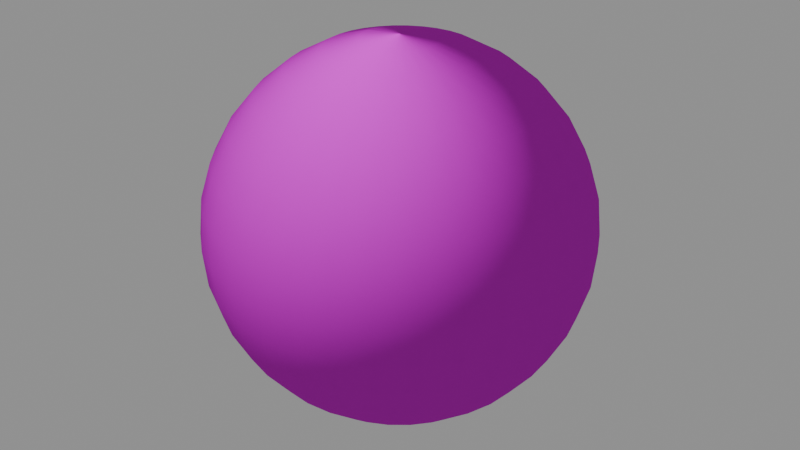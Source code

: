 # Source: concrete_3.blend  (saved by Blender 5.1.30; exported with 4.5.12 LTS)
import bpy
from mathutils import Matrix  # noqa: F401  (used for matrix-valued properties, if any)

bpy.ops.wm.read_factory_settings(use_empty=True)
scene = bpy.context.scene
scene.name = 'Scene'

# ---- collections
col_collection = bpy.data.collections.new('Collection'); scene.collection.children.link(col_collection)

# ---- images (referenced by path relative to the original .blend; pixels are not part of the script)
import os
ASSET_DIR = os.environ.get("B2B_ASSET_DIR", "")  # directory of the original .blend (textures are referenced by path, not embedded)
HERE = os.path.dirname(os.path.abspath(__file__))  # packed textures are extracted next to this script under _unpacked/

def load_image(name, relpath, width, height, colorspace="sRGB"):
    """Load a texture the original file referenced (path relative to the .blend, or extracted next to this script)."""
    p = next((c for c in (os.path.join(HERE, relpath), os.path.join(ASSET_DIR, relpath)) if relpath and os.path.exists(c)), "")
    if p:
        img = bpy.data.images.load(p, check_existing=True)
        img.name = name
    else:  # same state as the original file: an image datablock whose file is absent (Cycles renders it pink)
        img = bpy.data.images.new(name, width, height)
        img.source = "FILE"
        img.filepath = "//" + (relpath or name)
    img.colorspace_settings.name = colorspace
    return img
img_concrete_3_c_png = load_image('concrete_3_c.png', 'concrete_3_c.png', 1024, 1024, 'sRGB')
img_concrete_3_n_png = load_image('concrete_3_n.png', 'concrete_3_n.png', 1024, 1024, 'Non-Color')

# ---- materials (node trees are filled in below, after node groups)
mat_concrete_3 = bpy.data.materials.new('concrete_3')
mat_concrete_3.use_backface_culling = True

# ---- material node trees
mat_concrete_3.use_nodes = True; mat_concrete_3.node_tree.nodes.clear()
_N = mat_concrete_3.node_tree.nodes; _L = mat_concrete_3.node_tree.links
n0 = _N.new('ShaderNodeBsdfPrincipled'); n0.name = 'Principled BSDF'; n0.location = (-10, 106)
n0.inputs[2].default_value = 1.0
n0.inputs[13].default_value = 0.0
n1 = _N.new('ShaderNodeOutputMaterial'); n1.name = 'Material Output'; n1.location = (390, 106)
n2 = _N.new('ShaderNodeTexImage'); n2.name = 'Image Texture'; n2.location = (-715, 377)
n2.image = img_concrete_3_c_png
n2.interpolation = 'Closest'
n3 = _N.new('ShaderNodeTexImage'); n3.name = 'Image Texture.002'; n3.location = (-712, -83)
n3.image = img_concrete_3_n_png
n3.interpolation = 'Closest'
n4 = _N.new('ShaderNodeNormalMap'); n4.name = 'Normal Map'; n4.location = (-331, -73)
_L.new(n0.outputs[0], n1.inputs[0])
_L.new(n2.outputs[0], n0.inputs[0])
_L.new(n3.outputs[0], n4.inputs[1])
_L.new(n4.outputs[0], n0.inputs[5])
n1.is_active_output = True

# ---- meshes
me_sphere = bpy.data.meshes.new('Sphere')
me_sphere.from_pydata([(0.0, 0.0, 0.5), (0.0, 0.2778, 0.4157), (0.0, 0.4157, 0.2778), (0.0, 0.4904, 0.09755), (0.0, 0.5, 0.0), (0.0, 0.4904, -0.09755), (0.0, 0.4157, -0.2778), (0.0, 0.0, -0.5), (0.01903, 0.09567, 0.4904), (0.03733, 0.1877, 0.4619), (0.05419, 0.2724, 0.4157), (0.06897, 0.3468, 0.3536), (0.08111, 0.4077, 0.2778), (0.09012, 0.4531, 0.1913), (0.09567, 0.481, 0.09755), (0.09755, 0.4904, 0.0), (0.09567, 0.481, -0.09755), (0.09012, 0.4531, -0.1913), (0.08111, 0.4077, -0.2778), (0.06897, 0.3468, -0.3536), (0.05419, 0.2724, -0.4157), (0.03733, 0.1877, -0.4619), (0.01903, 0.09567, -0.4904), (0.03733, 0.09012, 0.4904), (0.07322, 0.1768, 0.4619), (0.1063, 0.2566, 0.4157), (0.1353, 0.3266, 0.3536), (0.1591, 0.3841, 0.2778), (0.1768, 0.4268, 0.1913), (0.1877, 0.4531, 0.09755), (0.1913, 0.4619, 0.0), (0.1877, 0.4531, -0.09755), (0.1768, 0.4268, -0.1913), (0.1591, 0.3841, -0.2778), (0.1353, 0.3266, -0.3536), (0.1063, 0.2566, -0.4157), (0.07322, 0.1768, -0.4619), (0.03733, 0.09012, -0.4904), (0.05419, 0.08111, 0.4904), (0.1063, 0.1591, 0.4619), (0.1543, 0.231, 0.4157), (0.1964, 0.294, 0.3536), (0.231, 0.3457, 0.2778), (0.2566, 0.3841, 0.1913), (0.2724, 0.4077, 0.09755), (0.2778, 0.4157, 0.0), (0.2724, 0.4077, -0.09755), (0.2566, 0.3841, -0.1913), (0.231, 0.3457, -0.2778), (0.1964, 0.294, -0.3536), (0.1543, 0.231, -0.4157), (0.1063, 0.1591, -0.4619), (0.05419, 0.08111, -0.4904), (0.06897, 0.06897, 0.4904), (0.1353, 0.1353, 0.4619), (0.1964, 0.1964, 0.4157), (0.25, 0.25, 0.3536), (0.294, 0.294, 0.2778), (0.3266, 0.3266, 0.1913), (0.3468, 0.3468, 0.09755), (0.3536, 0.3536, 0.0), (0.3468, 0.3468, -0.09755), (0.3266, 0.3266, -0.1913), (0.294, 0.294, -0.2778), (0.25, 0.25, -0.3536), (0.1964, 0.1964, -0.4157), (0.1353, 0.1353, -0.4619), (0.06897, 0.06897, -0.4904), (0.08111, 0.05419, 0.4904), (0.1591, 0.1063, 0.4619), (0.231, 0.1543, 0.4157), (0.294, 0.1964, 0.3536), (0.3457, 0.231, 0.2778), (0.3841, 0.2566, 0.1913), (0.4077, 0.2724, 0.09755), (0.4157, 0.2778, 0.0), (0.4077, 0.2724, -0.09755), (0.3841, 0.2566, -0.1913), (0.3457, 0.231, -0.2778), (0.294, 0.1964, -0.3536), (0.231, 0.1543, -0.4157), (0.1591, 0.1063, -0.4619), (0.08111, 0.05419, -0.4904), (0.09012, 0.03733, 0.4904), (0.1768, 0.07322, 0.4619), (0.2566, 0.1063, 0.4157), (0.3266, 0.1353, 0.3536), (0.3841, 0.1591, 0.2778), (0.4268, 0.1768, 0.1913), (0.4531, 0.1877, 0.09755), (0.4619, 0.1913, 0.0), (0.4531, 0.1877, -0.09755), (0.4268, 0.1768, -0.1913), (0.3841, 0.1591, -0.2778), (0.3266, 0.1353, -0.3536), (0.2566, 0.1063, -0.4157), (0.1768, 0.07322, -0.4619), (0.09012, 0.03733, -0.4904), (0.09567, 0.01903, 0.4904), (0.1877, 0.03733, 0.4619), (0.2724, 0.05419, 0.4157), (0.3468, 0.06897, 0.3536), (0.4077, 0.08111, 0.2778), (0.4531, 0.09012, 0.1913), (0.481, 0.09567, 0.09755), (0.4904, 0.09755, 0.0), (0.481, 0.09567, -0.09755), (0.4531, 0.09012, -0.1913), (0.4077, 0.08111, -0.2778), (0.3468, 0.06897, -0.3536), (0.2724, 0.05419, -0.4157), (0.1877, 0.03733, -0.4619), (0.09567, 0.01903, -0.4904), (0.09755, -5.588e-09, 0.4904), (0.1913, -1.118e-08, 0.4619), (0.2778, -2.608e-08, 0.4157), (0.3536, 7.451e-09, 0.3536), (0.4157, -4.47e-08, 0.2778), (0.4619, 2.235e-08, 0.1913), (0.4904, -4.47e-08, 0.09755), (0.5, -8.196e-08, 0.0), (0.4904, -4.47e-08, -0.09755), (0.4619, 2.235e-08, -0.1913), (0.4157, -4.47e-08, -0.2778), (0.3536, 7.451e-09, -0.3536), (0.2778, -2.608e-08, -0.4157), (0.1913, -1.118e-08, -0.4619), (0.09755, -5.588e-09, -0.4904), (0.09567, -0.01903, 0.4904), (0.1877, -0.03733, 0.4619), (0.2724, -0.05419, 0.4157), (0.3468, -0.06897, 0.3536), (0.4077, -0.08111, 0.2778), (0.4531, -0.09012, 0.1913), (0.481, -0.09567, 0.09755), (0.4904, -0.09755, 0.0), (0.481, -0.09567, -0.09755), (0.4531, -0.09012, -0.1913), (0.4077, -0.08111, -0.2778), (0.3468, -0.06897, -0.3536), (0.2724, -0.05419, -0.4157), (0.1877, -0.03733, -0.4619), (0.09567, -0.01903, -0.4904), (0.09012, -0.03733, 0.4904), (0.1768, -0.07322, 0.4619), (0.2566, -0.1063, 0.4157), (0.3266, -0.1353, 0.3536), (0.3841, -0.1591, 0.2778), (0.4268, -0.1768, 0.1913), (0.4531, -0.1877, 0.09755), (0.4619, -0.1913, 0.0), (0.4531, -0.1877, -0.09755), (0.4268, -0.1768, -0.1913), (0.3841, -0.1591, -0.2778), (0.3266, -0.1353, -0.3536), (0.2566, -0.1063, -0.4157), (0.1768, -0.07322, -0.4619), (0.09012, -0.03733, -0.4904), (0.08111, -0.05419, 0.4904), (0.1591, -0.1063, 0.4619), (0.231, -0.1543, 0.4157), (0.294, -0.1964, 0.3536), (0.3457, -0.231, 0.2778), (0.3841, -0.2566, 0.1913), (0.4077, -0.2724, 0.09755), (0.4157, -0.2778, 0.0), (0.4077, -0.2724, -0.09755), (0.3841, -0.2566, -0.1913), (0.3457, -0.231, -0.2778), (0.294, -0.1964, -0.3536), (0.231, -0.1543, -0.4157), (0.1591, -0.1063, -0.4619), (0.08111, -0.05419, -0.4904), (0.06897, -0.06897, 0.4904), (0.1353, -0.1353, 0.4619), (0.1964, -0.1964, 0.4157), (0.25, -0.25, 0.3536), (0.294, -0.294, 0.2778), (0.3266, -0.3266, 0.1913), (0.3468, -0.3468, 0.09755), (0.3536, -0.3536, 0.0), (0.3468, -0.3468, -0.09755), (0.3266, -0.3266, -0.1913), (0.294, -0.294, -0.2778), (0.25, -0.25, -0.3536), (0.1964, -0.1964, -0.4157), (0.1353, -0.1353, -0.4619), (0.06897, -0.06897, -0.4904), (0.05419, -0.08111, 0.4904), (0.1063, -0.1591, 0.4619), (0.1543, -0.231, 0.4157), (0.1964, -0.294, 0.3536), (0.231, -0.3457, 0.2778), (0.2566, -0.3841, 0.1913), (0.2724, -0.4077, 0.09755), (0.2778, -0.4157, 0.0), (0.2724, -0.4077, -0.09755), (0.2566, -0.3841, -0.1913), (0.231, -0.3457, -0.2778), (0.1964, -0.294, -0.3536), (0.1543, -0.231, -0.4157), (0.1063, -0.1591, -0.4619), (0.05419, -0.08111, -0.4904), (0.03733, -0.09012, 0.4904), (0.07322, -0.1768, 0.4619), (0.1063, -0.2566, 0.4157), (0.1353, -0.3266, 0.3536), (0.1591, -0.3841, 0.2778), (0.1768, -0.4268, 0.1913), (0.1877, -0.4531, 0.09755), (0.1913, -0.4619, 0.0), (0.1877, -0.4531, -0.09755), (0.1768, -0.4268, -0.1913), (0.1591, -0.3841, -0.2778), (0.1353, -0.3266, -0.3536), (0.1063, -0.2566, -0.4157), (0.07322, -0.1768, -0.4619), (0.03733, -0.09012, -0.4904), (0.01903, -0.09567, 0.4904), (0.03733, -0.1877, 0.4619), (0.05419, -0.2724, 0.4157), (0.06897, -0.3468, 0.3536), (0.08111, -0.4077, 0.2778), (0.09012, -0.4531, 0.1913), (0.09567, -0.481, 0.09755), (0.09754, -0.4904, 0.0), (0.09567, -0.481, -0.09755), (0.09012, -0.4531, -0.1913), (0.08111, -0.4077, -0.2778), (0.06897, -0.3468, -0.3536), (0.05419, -0.2724, -0.4157), (0.03733, -0.1877, -0.4619), (0.01903, -0.09567, -0.4904), (-3.725e-09, -0.09755, 0.4904), (-2.608e-08, -0.1913, 0.4619), (-4.843e-08, -0.2778, 0.4157), (-7.451e-09, -0.3536, 0.3536), (-5.215e-08, -0.4157, 0.2778), (1.49e-08, -0.4619, 0.1913), (-6.706e-08, -0.4904, 0.09755), (-1.639e-07, -0.5, 0.0), (-6.706e-08, -0.4904, -0.09755), (1.49e-08, -0.4619, -0.1913), (-5.215e-08, -0.4157, -0.2778), (-7.451e-09, -0.3536, -0.3536), (-4.843e-08, -0.2778, -0.4157), (-2.608e-08, -0.1913, -0.4619), (-3.725e-09, -0.09755, -0.4904), (-0.01903, -0.09567, 0.4904), (-0.03733, -0.1877, 0.4619), (-0.05419, -0.2724, 0.4157), (-0.06897, -0.3468, 0.3536), (-0.08111, -0.4077, 0.2778), (-0.09012, -0.4531, 0.1913), (-0.09567, -0.481, 0.09755), (-0.09755, -0.4904, 0.0), (-0.09567, -0.481, -0.09755), (-0.09012, -0.4531, -0.1913), (-0.08111, -0.4077, -0.2778), (-0.06897, -0.3468, -0.3536), (-0.05419, -0.2724, -0.4157), (-0.03733, -0.1877, -0.4619), (-0.01903, -0.09567, -0.4904), (-0.03733, -0.09012, 0.4904), (-0.07322, -0.1768, 0.4619), (-0.1063, -0.2566, 0.4157), (-0.1353, -0.3266, 0.3536), (-0.1591, -0.3841, 0.2778), (-0.1768, -0.4268, 0.1913), (-0.1877, -0.4531, 0.09755), (-0.1913, -0.4619, 0.0), (-0.1877, -0.4531, -0.09755), (-0.1768, -0.4268, -0.1913), (-0.1591, -0.3841, -0.2778), (-0.1353, -0.3266, -0.3536), (-0.1063, -0.2566, -0.4157), (-0.07322, -0.1768, -0.4619), (-0.03733, -0.09012, -0.4904), (-0.05419, -0.08111, 0.4904), (-0.1063, -0.1591, 0.4619), (-0.1543, -0.231, 0.4157), (-0.1964, -0.294, 0.3536), (-0.231, -0.3457, 0.2778), (-0.2566, -0.3841, 0.1913), (-0.2724, -0.4077, 0.09755), (-0.2778, -0.4157, 0.0), (-0.2724, -0.4077, -0.09755), (-0.2566, -0.3841, -0.1913), (-0.231, -0.3457, -0.2778), (-0.1964, -0.294, -0.3536), (-0.1543, -0.231, -0.4157), (-0.1063, -0.1591, -0.4619), (-0.05419, -0.08111, -0.4904), (-0.06897, -0.06897, 0.4904), (-0.1353, -0.1353, 0.4619), (-0.1964, -0.1964, 0.4157), (-0.25, -0.25, 0.3536), (-0.294, -0.294, 0.2778), (-0.3266, -0.3266, 0.1913), (-0.3468, -0.3468, 0.09755), (-0.3536, -0.3536, 0.0), (-0.3468, -0.3468, -0.09755), (-0.3266, -0.3266, -0.1913), (-0.294, -0.294, -0.2778), (-0.25, -0.25, -0.3536), (-0.1964, -0.1964, -0.4157), (-0.1353, -0.1353, -0.4619), (-0.06897, -0.06897, -0.4904), (-0.08111, -0.05419, 0.4904), (-0.1591, -0.1063, 0.4619), (-0.231, -0.1543, 0.4157), (-0.294, -0.1964, 0.3536), (-0.3457, -0.231, 0.2778), (-0.3841, -0.2566, 0.1913), (-0.4077, -0.2724, 0.09755), (-0.4157, -0.2778, 0.0), (-0.4077, -0.2724, -0.09755), (-0.3841, -0.2566, -0.1913), (-0.3457, -0.231, -0.2778), (-0.294, -0.1964, -0.3536), (-0.231, -0.1543, -0.4157), (-0.1591, -0.1063, -0.4619), (-0.08111, -0.05419, -0.4904), (-0.09012, -0.03733, 0.4904), (-0.1768, -0.07322, 0.4619), (-0.2566, -0.1063, 0.4157), (-0.3266, -0.1353, 0.3536), (-0.3841, -0.1591, 0.2778), (-0.4268, -0.1768, 0.1913), (-0.4531, -0.1877, 0.09755), (-0.4619, -0.1913, 0.0), (-0.4531, -0.1877, -0.09755), (-0.4268, -0.1768, -0.1913), (-0.3841, -0.1591, -0.2778), (-0.3266, -0.1353, -0.3536), (-0.2566, -0.1063, -0.4157), (-0.1768, -0.07322, -0.4619), (-0.09012, -0.03733, -0.4904), (-0.09567, -0.01903, 0.4904), (-0.1877, -0.03733, 0.4619), (-0.2724, -0.05419, 0.4157), (-0.3468, -0.06897, 0.3536), (-0.4077, -0.08111, 0.2778), (-0.4531, -0.09012, 0.1913), (-0.481, -0.09567, 0.09755), (-0.4904, -0.09754, 0.0), (-0.481, -0.09567, -0.09755), (-0.4531, -0.09012, -0.1913), (-0.4077, -0.08111, -0.2778), (-0.3468, -0.06897, -0.3536), (-0.2724, -0.05419, -0.4157), (-0.1877, -0.03733, -0.4619), (-0.09567, -0.01903, -0.4904), (-0.09755, 9.313e-09, 0.4904), (-0.1913, 2.608e-08, 0.4619), (-0.2778, 7.451e-08, 0.4157), (-0.3536, 1.49e-08, 0.3536), (-0.4157, 8.196e-08, 0.2778), (-0.4619, 7.451e-09, 0.1913), (-0.4904, 1.341e-07, 0.09755), (-0.5, 2.235e-07, 0.0), (-0.4904, 1.341e-07, -0.09755), (-0.4619, 7.451e-09, -0.1913), (-0.4157, 8.196e-08, -0.2778), (-0.3536, 1.49e-08, -0.3536), (-0.2778, 7.451e-08, -0.4157), (-0.1913, 2.608e-08, -0.4619), (-0.09755, 9.313e-09, -0.4904), (-0.09567, 0.01903, 0.4904), (-0.1877, 0.03733, 0.4619), (-0.2724, 0.05419, 0.4157), (-0.3468, 0.06897, 0.3536), (-0.4077, 0.08111, 0.2778), (-0.4531, 0.09012, 0.1913), (-0.481, 0.09567, 0.09755), (-0.4904, 0.09755, 0.0), (-0.481, 0.09567, -0.09755), (-0.4531, 0.09012, -0.1913), (-0.4077, 0.08111, -0.2778), (-0.3468, 0.06897, -0.3536), (-0.2724, 0.05419, -0.4157), (-0.1877, 0.03733, -0.4619), (-0.09567, 0.01903, -0.4904), (-0.09012, 0.03733, 0.4904), (-0.1768, 0.07322, 0.4619), (-0.2566, 0.1063, 0.4157), (-0.3266, 0.1353, 0.3536), (-0.3841, 0.1591, 0.2778), (-0.4268, 0.1768, 0.1913), (-0.4531, 0.1877, 0.09755), (-0.4619, 0.1913, 0.0), (-0.4531, 0.1877, -0.09755), (-0.4268, 0.1768, -0.1913), (-0.3841, 0.1591, -0.2778), (-0.3266, 0.1353, -0.3536), (-0.2566, 0.1063, -0.4157), (-0.1768, 0.07322, -0.4619), (-0.09012, 0.03733, -0.4904), (-0.08111, 0.05419, 0.4904), (-0.1591, 0.1063, 0.4619), (-0.231, 0.1543, 0.4157), (-0.294, 0.1964, 0.3536), (-0.3457, 0.231, 0.2778), (-0.3841, 0.2566, 0.1913), (-0.4077, 0.2724, 0.09755), (-0.4157, 0.2778, 0.0), (-0.4077, 0.2724, -0.09755), (-0.3841, 0.2566, -0.1913), (-0.3457, 0.231, -0.2778), (-0.294, 0.1964, -0.3536), (-0.231, 0.1543, -0.4157), (-0.1591, 0.1063, -0.4619), (-0.08111, 0.05419, -0.4904), (-0.06897, 0.06897, 0.4904), (-0.1353, 0.1353, 0.4619), (-0.1964, 0.1964, 0.4157), (-0.25, 0.25, 0.3536), (-0.294, 0.294, 0.2778), (-0.3266, 0.3266, 0.1913), (-0.3468, 0.3468, 0.09755), (-0.3536, 0.3536, 0.0), (-0.3468, 0.3468, -0.09755), (-0.3266, 0.3266, -0.1913), (-0.294, 0.294, -0.2778), (-0.25, 0.25, -0.3536), (-0.1964, 0.1964, -0.4157), (-0.1353, 0.1353, -0.4619), (-0.06897, 0.06897, -0.4904), (-0.05419, 0.08111, 0.4904), (-0.1063, 0.1591, 0.4619), (-0.1543, 0.231, 0.4157), (-0.1964, 0.294, 0.3536), (-0.231, 0.3457, 0.2778), (-0.2566, 0.3841, 0.1913), (-0.2724, 0.4077, 0.09755), (-0.2778, 0.4157, 0.0), (-0.2724, 0.4077, -0.09755), (-0.2566, 0.3841, -0.1913), (-0.231, 0.3457, -0.2778), (-0.1964, 0.294, -0.3536), (-0.1543, 0.231, -0.4157), (-0.1063, 0.1591, -0.4619), (-0.05419, 0.08111, -0.4904), (-0.03733, 0.09012, 0.4904), (-0.07322, 0.1768, 0.4619), (-0.1063, 0.2566, 0.4157), (-0.1353, 0.3266, 0.3536), (-0.1591, 0.3841, 0.2778), (-0.1768, 0.4268, 0.1913), (-0.1877, 0.4531, 0.09755), (-0.1913, 0.4619, 0.0), (-0.1877, 0.4531, -0.09755), (-0.1768, 0.4268, -0.1913), (-0.1591, 0.3841, -0.2778), (-0.1353, 0.3266, -0.3536), (-0.1063, 0.2566, -0.4157), (-0.07322, 0.1768, -0.4619), (-0.03733, 0.09012, -0.4904), (-0.01903, 0.09567, 0.4904), (-0.03733, 0.1877, 0.4619), (-0.05419, 0.2724, 0.4157), (-0.06897, 0.3468, 0.3536), (-0.08111, 0.4077, 0.2778), (-0.09012, 0.4531, 0.1913), (-0.09567, 0.481, 0.09755), (-0.09754, 0.4904, 0.0), (-0.09567, 0.481, -0.09755), (-0.09012, 0.4531, -0.1913), (-0.08111, 0.4077, -0.2778), (-0.06897, 0.3468, -0.3536), (-0.05419, 0.2724, -0.4157), (-0.03733, 0.1877, -0.4619), (-0.01903, 0.09567, -0.4904), (7.451e-09, 0.09755, 0.4904), (3.353e-08, 0.1913, 0.4619), (4.47e-08, 0.3536, 0.3536), (2.98e-08, 0.4619, 0.1913), (2.98e-08, 0.4619, -0.1913), (4.47e-08, 0.3536, -0.3536), (1.08e-07, 0.2778, -0.4157), (3.353e-08, 0.1913, -0.4619), (7.451e-09, 0.09755, -0.4904)], [], [(477, 5, 16, 17), (1, 474, 9, 10), (6, 477, 17, 18), (475, 1, 10, 11), (478, 6, 18, 19), (2, 475, 11, 12), (479, 478, 19, 20), (476, 2, 12, 13), (480, 479, 20, 21), (3, 476, 13, 14), (481, 480, 21, 22), (4, 3, 14, 15), (473, 0, 8), (7, 481, 22), (5, 4, 15, 16), (474, 473, 8, 9), (16, 15, 30, 31), (9, 8, 23, 24), (17, 16, 31, 32), (10, 9, 24, 25), (18, 17, 32, 33), (11, 10, 25, 26), (19, 18, 33, 34), (12, 11, 26, 27), (20, 19, 34, 35), (13, 12, 27, 28), (21, 20, 35, 36), (14, 13, 28, 29), (22, 21, 36, 37), (15, 14, 29, 30), (8, 0, 23), (7, 22, 37), (35, 34, 49, 50), (28, 27, 42, 43), (36, 35, 50, 51), (29, 28, 43, 44), (37, 36, 51, 52), (30, 29, 44, 45), (23, 0, 38), (7, 37, 52), (31, 30, 45, 46), (24, 23, 38, 39), (32, 31, 46, 47), (25, 24, 39, 40), (33, 32, 47, 48), (26, 25, 40, 41), (34, 33, 48, 49), (27, 26, 41, 42), (39, 38, 53, 54), (47, 46, 61, 62), (40, 39, 54, 55), (48, 47, 62, 63), (41, 40, 55, 56), (49, 48, 63, 64), (42, 41, 56, 57), (50, 49, 64, 65), (43, 42, 57, 58), (51, 50, 65, 66), (44, 43, 58, 59), (52, 51, 66, 67), (45, 44, 59, 60), (38, 0, 53), (7, 52, 67), (46, 45, 60, 61), (58, 57, 72, 73), (66, 65, 80, 81), (59, 58, 73, 74), (67, 66, 81, 82), (60, 59, 74, 75), (53, 0, 68), (7, 67, 82), (61, 60, 75, 76), (54, 53, 68, 69), (62, 61, 76, 77), (55, 54, 69, 70), (63, 62, 77, 78), (56, 55, 70, 71), (64, 63, 78, 79), (57, 56, 71, 72), (65, 64, 79, 80), (77, 76, 91, 92), (70, 69, 84, 85), (78, 77, 92, 93), (71, 70, 85, 86), (79, 78, 93, 94), (72, 71, 86, 87), (80, 79, 94, 95), (73, 72, 87, 88), (81, 80, 95, 96), (74, 73, 88, 89), (82, 81, 96, 97), (75, 74, 89, 90), (68, 0, 83), (7, 82, 97), (76, 75, 90, 91), (69, 68, 83, 84), (96, 95, 110, 111), (89, 88, 103, 104), (97, 96, 111, 112), (90, 89, 104, 105), (83, 0, 98), (7, 97, 112), (91, 90, 105, 106), (84, 83, 98, 99), (92, 91, 106, 107), (85, 84, 99, 100), (93, 92, 107, 108), (86, 85, 100, 101), (94, 93, 108, 109), (87, 86, 101, 102), (95, 94, 109, 110), (88, 87, 102, 103), (108, 107, 122, 123), (101, 100, 115, 116), (109, 108, 123, 124), (102, 101, 116, 117), (110, 109, 124, 125), (103, 102, 117, 118), (111, 110, 125, 126), (104, 103, 118, 119), (112, 111, 126, 127), (105, 104, 119, 120), (98, 0, 113), (7, 112, 127), (106, 105, 120, 121), (99, 98, 113, 114), (107, 106, 121, 122), (100, 99, 114, 115), (127, 126, 141, 142), (120, 119, 134, 135), (113, 0, 128), (7, 127, 142), (121, 120, 135, 136), (114, 113, 128, 129), (122, 121, 136, 137), (115, 114, 129, 130), (123, 122, 137, 138), (116, 115, 130, 131), (124, 123, 138, 139), (117, 116, 131, 132), (125, 124, 139, 140), (118, 117, 132, 133), (126, 125, 140, 141), (119, 118, 133, 134), (131, 130, 145, 146), (139, 138, 153, 154), (132, 131, 146, 147), (140, 139, 154, 155), (133, 132, 147, 148), (141, 140, 155, 156), (134, 133, 148, 149), (142, 141, 156, 157), (135, 134, 149, 150), (128, 0, 143), (7, 142, 157), (136, 135, 150, 151), (129, 128, 143, 144), (137, 136, 151, 152), (130, 129, 144, 145), (138, 137, 152, 153), (150, 149, 164, 165), (143, 0, 158), (7, 157, 172), (151, 150, 165, 166), (144, 143, 158, 159), (152, 151, 166, 167), (145, 144, 159, 160), (153, 152, 167, 168), (146, 145, 160, 161), (154, 153, 168, 169), (147, 146, 161, 162), (155, 154, 169, 170), (148, 147, 162, 163), (156, 155, 170, 171), (149, 148, 163, 164), (157, 156, 171, 172), (169, 168, 183, 184), (162, 161, 176, 177), (170, 169, 184, 185), (163, 162, 177, 178), (171, 170, 185, 186), (164, 163, 178, 179), (172, 171, 186, 187), (165, 164, 179, 180), (158, 0, 173), (7, 172, 187), (166, 165, 180, 181), (159, 158, 173, 174), (167, 166, 181, 182), (160, 159, 174, 175), (168, 167, 182, 183), (161, 160, 175, 176), (173, 0, 188), (7, 187, 202), (181, 180, 195, 196), (174, 173, 188, 189), (182, 181, 196, 197), (175, 174, 189, 190), (183, 182, 197, 198), (176, 175, 190, 191), (184, 183, 198, 199), (177, 176, 191, 192), (185, 184, 199, 200), (178, 177, 192, 193), (186, 185, 200, 201), (179, 178, 193, 194), (187, 186, 201, 202), (180, 179, 194, 195), (192, 191, 206, 207), (200, 199, 214, 215), (193, 192, 207, 208), (201, 200, 215, 216), (194, 193, 208, 209), (202, 201, 216, 217), (195, 194, 209, 210), (188, 0, 203), (7, 202, 217), (196, 195, 210, 211), (189, 188, 203, 204), (197, 196, 211, 212), (190, 189, 204, 205), (198, 197, 212, 213), (191, 190, 205, 206), (199, 198, 213, 214), (211, 210, 225, 226), (204, 203, 218, 219), (212, 211, 226, 227), (205, 204, 219, 220), (213, 212, 227, 228), (206, 205, 220, 221), (214, 213, 228, 229), (207, 206, 221, 222), (215, 214, 229, 230), (208, 207, 222, 223), (216, 215, 230, 231), (209, 208, 223, 224), (217, 216, 231, 232), (210, 209, 224, 225), (203, 0, 218), (7, 217, 232), (230, 229, 244, 245), (223, 222, 237, 238), (231, 230, 245, 246), (224, 223, 238, 239), (232, 231, 246, 247), (225, 224, 239, 240), (218, 0, 233), (7, 232, 247), (226, 225, 240, 241), (219, 218, 233, 234), (227, 226, 241, 242), (220, 219, 234, 235), (228, 227, 242, 243), (221, 220, 235, 236), (229, 228, 243, 244), (222, 221, 236, 237), (242, 241, 256, 257), (235, 234, 249, 250), (243, 242, 257, 258), (236, 235, 250, 251), (244, 243, 258, 259), (237, 236, 251, 252), (245, 244, 259, 260), (238, 237, 252, 253), (246, 245, 260, 261), (239, 238, 253, 254), (247, 246, 261, 262), (240, 239, 254, 255), (233, 0, 248), (7, 247, 262), (241, 240, 255, 256), (234, 233, 248, 249), (261, 260, 275, 276), (254, 253, 268, 269), (262, 261, 276, 277), (255, 254, 269, 270), (248, 0, 263), (7, 262, 277), (256, 255, 270, 271), (249, 248, 263, 264), (257, 256, 271, 272), (250, 249, 264, 265), (258, 257, 272, 273), (251, 250, 265, 266), (259, 258, 273, 274), (252, 251, 266, 267), (260, 259, 274, 275), (253, 252, 267, 268), (265, 264, 279, 280), (273, 272, 287, 288), (266, 265, 280, 281), (274, 273, 288, 289), (267, 266, 281, 282), (275, 274, 289, 290), (268, 267, 282, 283), (276, 275, 290, 291), (269, 268, 283, 284), (277, 276, 291, 292), (270, 269, 284, 285), (263, 0, 278), (7, 277, 292), (271, 270, 285, 286), (264, 263, 278, 279), (272, 271, 286, 287), (284, 283, 298, 299), (292, 291, 306, 307), (285, 284, 299, 300), (278, 0, 293), (7, 292, 307), (286, 285, 300, 301), (279, 278, 293, 294), (287, 286, 301, 302), (280, 279, 294, 295), (288, 287, 302, 303), (281, 280, 295, 296), (289, 288, 303, 304), (282, 281, 296, 297), (290, 289, 304, 305), (283, 282, 297, 298), (291, 290, 305, 306), (303, 302, 317, 318), (296, 295, 310, 311), (304, 303, 318, 319), (297, 296, 311, 312), (305, 304, 319, 320), (298, 297, 312, 313), (306, 305, 320, 321), (299, 298, 313, 314), (307, 306, 321, 322), (300, 299, 314, 315), (293, 0, 308), (7, 307, 322), (301, 300, 315, 316), (294, 293, 308, 309), (302, 301, 316, 317), (295, 294, 309, 310), (322, 321, 336, 337), (315, 314, 329, 330), (308, 0, 323), (7, 322, 337), (316, 315, 330, 331), (309, 308, 323, 324), (317, 316, 331, 332), (310, 309, 324, 325), (318, 317, 332, 333), (311, 310, 325, 326), (319, 318, 333, 334), (312, 311, 326, 327), (320, 319, 334, 335), (313, 312, 327, 328), (321, 320, 335, 336), (314, 313, 328, 329), (326, 325, 340, 341), (334, 333, 348, 349), (327, 326, 341, 342), (335, 334, 349, 350), (328, 327, 342, 343), (336, 335, 350, 351), (329, 328, 343, 344), (337, 336, 351, 352), (330, 329, 344, 345), (323, 0, 338), (7, 337, 352), (331, 330, 345, 346), (324, 323, 338, 339), (332, 331, 346, 347), (325, 324, 339, 340), (333, 332, 347, 348), (345, 344, 359, 360), (338, 0, 353), (7, 352, 367), (346, 345, 360, 361), (339, 338, 353, 354), (347, 346, 361, 362), (340, 339, 354, 355), (348, 347, 362, 363), (341, 340, 355, 356), (349, 348, 363, 364), (342, 341, 356, 357), (350, 349, 364, 365), (343, 342, 357, 358), (351, 350, 365, 366), (344, 343, 358, 359), (352, 351, 366, 367), (364, 363, 378, 379), (357, 356, 371, 372), (365, 364, 379, 380), (358, 357, 372, 373), (366, 365, 380, 381), (359, 358, 373, 374), (367, 366, 381, 382), (360, 359, 374, 375), (353, 0, 368), (7, 367, 382), (361, 360, 375, 376), (354, 353, 368, 369), (362, 361, 376, 377), (355, 354, 369, 370), (363, 362, 377, 378), (356, 355, 370, 371), (7, 382, 397), (376, 375, 390, 391), (369, 368, 383, 384), (377, 376, 391, 392), (370, 369, 384, 385), (378, 377, 392, 393), (371, 370, 385, 386), (379, 378, 393, 394), (372, 371, 386, 387), (380, 379, 394, 395), (373, 372, 387, 388), (381, 380, 395, 396), (374, 373, 388, 389), (382, 381, 396, 397), (375, 374, 389, 390), (368, 0, 383), (395, 394, 409, 410), (388, 387, 402, 403), (396, 395, 410, 411), (389, 388, 403, 404), (397, 396, 411, 412), (390, 389, 404, 405), (383, 0, 398), (7, 397, 412), (391, 390, 405, 406), (384, 383, 398, 399), (392, 391, 406, 407), (385, 384, 399, 400), (393, 392, 407, 408), (386, 385, 400, 401), (394, 393, 408, 409), (387, 386, 401, 402), (399, 398, 413, 414), (407, 406, 421, 422), (400, 399, 414, 415), (408, 407, 422, 423), (401, 400, 415, 416), (409, 408, 423, 424), (402, 401, 416, 417), (410, 409, 424, 425), (403, 402, 417, 418), (411, 410, 425, 426), (404, 403, 418, 419), (412, 411, 426, 427), (405, 404, 419, 420), (398, 0, 413), (7, 412, 427), (406, 405, 420, 421), (418, 417, 432, 433), (426, 425, 440, 441), (419, 418, 433, 434), (427, 426, 441, 442), (420, 419, 434, 435), (413, 0, 428), (7, 427, 442), (421, 420, 435, 436), (414, 413, 428, 429), (422, 421, 436, 437), (415, 414, 429, 430), (423, 422, 437, 438), (416, 415, 430, 431), (424, 423, 438, 439), (417, 416, 431, 432), (425, 424, 439, 440), (437, 436, 451, 452), (430, 429, 444, 445), (438, 437, 452, 453), (431, 430, 445, 446), (439, 438, 453, 454), (432, 431, 446, 447), (440, 439, 454, 455), (433, 432, 447, 448), (441, 440, 455, 456), (434, 433, 448, 449), (442, 441, 456, 457), (435, 434, 449, 450), (428, 0, 443), (7, 442, 457), (436, 435, 450, 451), (429, 428, 443, 444), (456, 455, 470, 471), (449, 448, 463, 464), (457, 456, 471, 472), (450, 449, 464, 465), (443, 0, 458), (7, 457, 472), (451, 450, 465, 466), (444, 443, 458, 459), (452, 451, 466, 467), (445, 444, 459, 460), (453, 452, 467, 468), (446, 445, 460, 461), (454, 453, 468, 469), (447, 446, 461, 462), (455, 454, 469, 470), (448, 447, 462, 463), (460, 459, 474, 1), (468, 467, 477, 6), (461, 460, 1, 475), (469, 468, 6, 478), (462, 461, 475, 2), (470, 469, 478, 479), (463, 462, 2, 476), (471, 470, 479, 480), (464, 463, 476, 3), (472, 471, 480, 481), (465, 464, 3, 4), (458, 0, 473), (7, 472, 481), (466, 465, 4, 5), (459, 458, 473, 474), (467, 466, 5, 477)])
me_sphere.polygons.foreach_set('use_smooth', [True] * 512)
_uv = me_sphere.uv_layers.new(name='UVMap')
_uv.uv.foreach_set('vector', [1.0, 0.25, 1.0, 0.375, 0.9375, 0.375, 0.9375, 0.25, 1.0, 1.125, 1.0, 1.25, 0.9375, 1.25, 0.9375, 1.125, 1.0, 0.125, 1.0, 0.25, 0.9375, 0.25, 0.9375, 0.125, 1.0, 1.0, 1.0, 1.125, 0.9375, 1.125, 0.9375, 1.0, 1.0, 0.0, 1.0, 0.125, 0.9375, 0.125, 0.9375, 0.0, 1.0, 0.875, 1.0, 1.0, 0.9375, 1.0, 0.9375, 0.875, 1.0, -0.125, 1.0, 0.0, 0.9375, 0.0, 0.9375, -0.125, 1.0, 0.75, 1.0, 0.875, 0.9375, 0.875, 0.9375, 0.75, 1.0, -0.25, 1.0, -0.125, 0.9375, -0.125, 0.9375, -0.25, 1.0, 0.625, 1.0, 0.75, 0.9375, 0.75, 0.9375, 0.625, 1.0, -0.375, 1.0, -0.25, 0.9375, -0.25, 0.9375, -0.375, 1.0, 0.5, 1.0, 0.625, 0.9375, 0.625, 0.9375, 0.5, 1.0, 1.375, 0.9688, 1.5, 0.9375, 1.375, 0.9688, -0.5, 1.0, -0.375, 0.9375, -0.375, 1.0, 0.375, 1.0, 0.5, 0.9375, 0.5, 0.9375, 0.375, 1.0, 1.25, 1.0, 1.375, 0.9375, 1.375, 0.9375, 1.25, 0.9375, 0.375, 0.9375, 0.5, 0.875, 0.5, 0.875, 0.375, 0.9375, 1.25, 0.9375, 1.375, 0.875, 1.375, 0.875, 1.25, 0.9375, 0.25, 0.9375, 0.375, 0.875, 0.375, 0.875, 0.25, 0.9375, 1.125, 0.9375, 1.25, 0.875, 1.25, 0.875, 1.125, 0.9375, 0.125, 0.9375, 0.25, 0.875, 0.25, 0.875, 0.125, 0.9375, 1.0, 0.9375, 1.125, 0.875, 1.125, 0.875, 1.0, 0.9375, 0.0, 0.9375, 0.125, 0.875, 0.125, 0.875, 0.0, 0.9375, 0.875, 0.9375, 1.0, 0.875, 1.0, 0.875, 0.875, 0.9375, -0.125, 0.9375, 0.0, 0.875, 0.0, 0.875, -0.125, 0.9375, 0.75, 0.9375, 0.875, 0.875, 0.875, 0.875, 0.75, 0.9375, -0.25, 0.9375, -0.125, 0.875, -0.125, 0.875, -0.25, 0.9375, 0.625, 0.9375, 0.75, 0.875, 0.75, 0.875, 0.625, 0.9375, -0.375, 0.9375, -0.25, 0.875, -0.25, 0.875, -0.375, 0.9375, 0.5, 0.9375, 0.625, 0.875, 0.625, 0.875, 0.5, 0.9375, 1.375, 0.9062, 1.5, 0.875, 1.375, 0.9062, -0.5, 0.9375, -0.375, 0.875, -0.375, 0.875, -0.125, 0.875, 0.0, 0.8125, 0.0, 0.8125, -0.125, 0.875, 0.75, 0.875, 0.875, 0.8125, 0.875, 0.8125, 0.75, 0.875, -0.25, 0.875, -0.125, 0.8125, -0.125, 0.8125, -0.25, 0.875, 0.625, 0.875, 0.75, 0.8125, 0.75, 0.8125, 0.625, 0.875, -0.375, 0.875, -0.25, 0.8125, -0.25, 0.8125, -0.375, 0.875, 0.5, 0.875, 0.625, 0.8125, 0.625, 0.8125, 0.5, 0.875, 1.375, 0.8438, 1.5, 0.8125, 1.375, 0.8438, -0.5, 0.875, -0.375, 0.8125, -0.375, 0.875, 0.375, 0.875, 0.5, 0.8125, 0.5, 0.8125, 0.375, 0.875, 1.25, 0.875, 1.375, 0.8125, 1.375, 0.8125, 1.25, 0.875, 0.25, 0.875, 0.375, 0.8125, 0.375, 0.8125, 0.25, 0.875, 1.125, 0.875, 1.25, 0.8125, 1.25, 0.8125, 1.125, 0.875, 0.125, 0.875, 0.25, 0.8125, 0.25, 0.8125, 0.125, 0.875, 1.0, 0.875, 1.125, 0.8125, 1.125, 0.8125, 1.0, 0.875, 0.0, 0.875, 0.125, 0.8125, 0.125, 0.8125, 0.0, 0.875, 0.875, 0.875, 1.0, 0.8125, 1.0, 0.8125, 0.875, 0.8125, 1.25, 0.8125, 1.375, 0.75, 1.375, 0.75, 1.25, 0.8125, 0.25, 0.8125, 0.375, 0.75, 0.375, 0.75, 0.25, 0.8125, 1.125, 0.8125, 1.25, 0.75, 1.25, 0.75, 1.125, 0.8125, 0.125, 0.8125, 0.25, 0.75, 0.25, 0.75, 0.125, 0.8125, 1.0, 0.8125, 1.125, 0.75, 1.125, 0.75, 1.0, 0.8125, 0.0, 0.8125, 0.125, 0.75, 0.125, 0.75, 0.0, 0.8125, 0.875, 0.8125, 1.0, 0.75, 1.0, 0.75, 0.875, 0.8125, -0.125, 0.8125, 0.0, 0.75, 0.0, 0.75, -0.125, 0.8125, 0.75, 0.8125, 0.875, 0.75, 0.875, 0.75, 0.75, 0.8125, -0.25, 0.8125, -0.125, 0.75, -0.125, 0.75, -0.25, 0.8125, 0.625, 0.8125, 0.75, 0.75, 0.75, 0.75, 0.625, 0.8125, -0.375, 0.8125, -0.25, 0.75, -0.25, 0.75, -0.375, 0.8125, 0.5, 0.8125, 0.625, 0.75, 0.625, 0.75, 0.5, 0.8125, 1.375, 0.7812, 1.5, 0.75, 1.375, 0.7812, -0.5, 0.8125, -0.375, 0.75, -0.375, 0.8125, 0.375, 0.8125, 0.5, 0.75, 0.5, 0.75, 0.375, 0.75, 0.75, 0.75, 0.875, 0.6875, 0.875, 0.6875, 0.75, 0.75, -0.25, 0.75, -0.125, 0.6875, -0.125, 0.6875, -0.25, 0.75, 0.625, 0.75, 0.75, 0.6875, 0.75, 0.6875, 0.625, 0.75, -0.375, 0.75, -0.25, 0.6875, -0.25, 0.6875, -0.375, 0.75, 0.5, 0.75, 0.625, 0.6875, 0.625, 0.6875, 0.5, 0.75, 1.375, 0.7188, 1.5, 0.6875, 1.375, 0.7188, -0.5, 0.75, -0.375, 0.6875, -0.375, 0.75, 0.375, 0.75, 0.5, 0.6875, 0.5, 0.6875, 0.375, 0.75, 1.25, 0.75, 1.375, 0.6875, 1.375, 0.6875, 1.25, 0.75, 0.25, 0.75, 0.375, 0.6875, 0.375, 0.6875, 0.25, 0.75, 1.125, 0.75, 1.25, 0.6875, 1.25, 0.6875, 1.125, 0.75, 0.125, 0.75, 0.25, 0.6875, 0.25, 0.6875, 0.125, 0.75, 1.0, 0.75, 1.125, 0.6875, 1.125, 0.6875, 1.0, 0.75, 0.0, 0.75, 0.125, 0.6875, 0.125, 0.6875, 0.0, 0.75, 0.875, 0.75, 1.0, 0.6875, 1.0, 0.6875, 0.875, 0.75, -0.125, 0.75, 0.0, 0.6875, 0.0, 0.6875, -0.125, 0.6875, 0.25, 0.6875, 0.375, 0.625, 0.375, 0.625, 0.25, 0.6875, 1.125, 0.6875, 1.25, 0.625, 1.25, 0.625, 1.125, 0.6875, 0.125, 0.6875, 0.25, 0.625, 0.25, 0.625, 0.125, 0.6875, 1.0, 0.6875, 1.125, 0.625, 1.125, 0.625, 1.0, 0.6875, 0.0, 0.6875, 0.125, 0.625, 0.125, 0.625, 0.0, 0.6875, 0.875, 0.6875, 1.0, 0.625, 1.0, 0.625, 0.875, 0.6875, -0.125, 0.6875, 0.0, 0.625, 0.0, 0.625, -0.125, 0.6875, 0.75, 0.6875, 0.875, 0.625, 0.875, 0.625, 0.75, 0.6875, -0.25, 0.6875, -0.125, 0.625, -0.125, 0.625, -0.25, 0.6875, 0.625, 0.6875, 0.75, 0.625, 0.75, 0.625, 0.625, 0.6875, -0.375, 0.6875, -0.25, 0.625, -0.25, 0.625, -0.375, 0.6875, 0.5, 0.6875, 0.625, 0.625, 0.625, 0.625, 0.5, 0.6875, 1.375, 0.6562, 1.5, 0.625, 1.375, 0.6562, -0.5, 0.6875, -0.375, 0.625, -0.375, 0.6875, 0.375, 0.6875, 0.5, 0.625, 0.5, 0.625, 0.375, 0.6875, 1.25, 0.6875, 1.375, 0.625, 1.375, 0.625, 1.25, 0.625, -0.25, 0.625, -0.125, 0.5625, -0.125, 0.5625, -0.25, 0.625, 0.625, 0.625, 0.75, 0.5625, 0.75, 0.5625, 0.625, 0.625, -0.375, 0.625, -0.25, 0.5625, -0.25, 0.5625, -0.375, 0.625, 0.5, 0.625, 0.625, 0.5625, 0.625, 0.5625, 0.5, 0.625, 1.375, 0.5938, 1.5, 0.5625, 1.375, 0.5938, -0.5, 0.625, -0.375, 0.5625, -0.375, 0.625, 0.375, 0.625, 0.5, 0.5625, 0.5, 0.5625, 0.375, 0.625, 1.25, 0.625, 1.375, 0.5625, 1.375, 0.5625, 1.25, 0.625, 0.25, 0.625, 0.375, 0.5625, 0.375, 0.5625, 0.25, 0.625, 1.125, 0.625, 1.25, 0.5625, 1.25, 0.5625, 1.125, 0.625, 0.125, 0.625, 0.25, 0.5625, 0.25, 0.5625, 0.125, 0.625, 1.0, 0.625, 1.125, 0.5625, 1.125, 0.5625, 1.0, 0.625, 0.0, 0.625, 0.125, 0.5625, 0.125, 0.5625, 0.0, 0.625, 0.875, 0.625, 1.0, 0.5625, 1.0, 0.5625, 0.875, 0.625, -0.125, 0.625, 0.0, 0.5625, 0.0, 0.5625, -0.125, 0.625, 0.75, 0.625, 0.875, 0.5625, 0.875, 0.5625, 0.75, 0.5625, 0.125, 0.5625, 0.25, 0.5, 0.25, 0.5, 0.125, 0.5625, 1.0, 0.5625, 1.125, 0.5, 1.125, 0.5, 1.0, 0.5625, 0.0, 0.5625, 0.125, 0.5, 0.125, 0.5, 0.0, 0.5625, 0.875, 0.5625, 1.0, 0.5, 1.0, 0.5, 0.875, 0.5625, -0.125, 0.5625, 0.0, 0.5, 0.0, 0.5, -0.125, 0.5625, 0.75, 0.5625, 0.875, 0.5, 0.875, 0.5, 0.75, 0.5625, -0.25, 0.5625, -0.125, 0.5, -0.125, 0.5, -0.25, 0.5625, 0.625, 0.5625, 0.75, 0.5, 0.75, 0.5, 0.625, 0.5625, -0.375, 0.5625, -0.25, 0.5, -0.25, 0.5, -0.375, 0.5625, 0.5, 0.5625, 0.625, 0.5, 0.625, 0.5, 0.5, 0.5625, 1.375, 0.5312, 1.5, 0.5, 1.375, 0.5312, -0.5, 0.5625, -0.375, 0.5, -0.375, 0.5625, 0.375, 0.5625, 0.5, 0.5, 0.5, 0.5, 0.375, 0.5625, 1.25, 0.5625, 1.375, 0.5, 1.375, 0.5, 1.25, 0.5625, 0.25, 0.5625, 0.375, 0.5, 0.375, 0.5, 0.25, 0.5625, 1.125, 0.5625, 1.25, 0.5, 1.25, 0.5, 1.125, 0.5, -0.375, 0.5, -0.25, 0.4375, -0.25, 0.4375, -0.375, 0.5, 0.5, 0.5, 0.625, 0.4375, 0.625, 0.4375, 0.5, 0.5, 1.375, 0.4688, 1.5, 0.4375, 1.375, 0.4688, -0.5, 0.5, -0.375, 0.4375, -0.375, 0.5, 0.375, 0.5, 0.5, 0.4375, 0.5, 0.4375, 0.375, 0.5, 1.25, 0.5, 1.375, 0.4375, 1.375, 0.4375, 1.25, 0.5, 0.25, 0.5, 0.375, 0.4375, 0.375, 0.4375, 0.25, 0.5, 1.125, 0.5, 1.25, 0.4375, 1.25, 0.4375, 1.125, 0.5, 0.125, 0.5, 0.25, 0.4375, 0.25, 0.4375, 0.125, 0.5, 1.0, 0.5, 1.125, 0.4375, 1.125, 0.4375, 1.0, 0.5, 0.0, 0.5, 0.125, 0.4375, 0.125, 0.4375, 0.0, 0.5, 0.875, 0.5, 1.0, 0.4375, 1.0, 0.4375, 0.875, 0.5, -0.125, 0.5, 0.0, 0.4375, 0.0, 0.4375, -0.125, 0.5, 0.75, 0.5, 0.875, 0.4375, 0.875, 0.4375, 0.75, 0.5, -0.25, 0.5, -0.125, 0.4375, -0.125, 0.4375, -0.25, 0.5, 0.625, 0.5, 0.75, 0.4375, 0.75, 0.4375, 0.625, 0.4375, 1.0, 0.4375, 1.125, 0.375, 1.125, 0.375, 1.0, 0.4375, 0.0, 0.4375, 0.125, 0.375, 0.125, 0.375, 0.0, 0.4375, 0.875, 0.4375, 1.0, 0.375, 1.0, 0.375, 0.875, 0.4375, -0.125, 0.4375, 0.0, 0.375, 0.0, 0.375, -0.125, 0.4375, 0.75, 0.4375, 0.875, 0.375, 0.875, 0.375, 0.75, 0.4375, -0.25, 0.4375, -0.125, 0.375, -0.125, 0.375, -0.25, 0.4375, 0.625, 0.4375, 0.75, 0.375, 0.75, 0.375, 0.625, 0.4375, -0.375, 0.4375, -0.25, 0.375, -0.25, 0.375, -0.375, 0.4375, 0.5, 0.4375, 0.625, 0.375, 0.625, 0.375, 0.5, 0.4375, 1.375, 0.4062, 1.5, 0.375, 1.375, 0.4062, -0.5, 0.4375, -0.375, 0.375, -0.375, 0.4375, 0.375, 0.4375, 0.5, 0.375, 0.5, 0.375, 0.375, 0.4375, 1.25, 0.4375, 1.375, 0.375, 1.375, 0.375, 1.25, 0.4375, 0.25, 0.4375, 0.375, 0.375, 0.375, 0.375, 0.25, 0.4375, 1.125, 0.4375, 1.25, 0.375, 1.25, 0.375, 1.125, 0.4375, 0.125, 0.4375, 0.25, 0.375, 0.25, 0.375, 0.125, 0.375, 0.5, 0.375, 0.625, 0.3125, 0.625, 0.3125, 0.5, 0.375, 1.375, 0.3438, 1.5, 0.3125, 1.375, 0.3438, -0.5, 0.375, -0.375, 0.3125, -0.375, 0.375, 0.375, 0.375, 0.5, 0.3125, 0.5, 0.3125, 0.375, 0.375, 1.25, 0.375, 1.375, 0.3125, 1.375, 0.3125, 1.25, 0.375, 0.25, 0.375, 0.375, 0.3125, 0.375, 0.3125, 0.25, 0.375, 1.125, 0.375, 1.25, 0.3125, 1.25, 0.3125, 1.125, 0.375, 0.125, 0.375, 0.25, 0.3125, 0.25, 0.3125, 0.125, 0.375, 1.0, 0.375, 1.125, 0.3125, 1.125, 0.3125, 1.0, 0.375, 0.0, 0.375, 0.125, 0.3125, 0.125, 0.3125, 0.0, 0.375, 0.875, 0.375, 1.0, 0.3125, 1.0, 0.3125, 0.875, 0.375, -0.125, 0.375, 0.0, 0.3125, 0.0, 0.3125, -0.125, 0.375, 0.75, 0.375, 0.875, 0.3125, 0.875, 0.3125, 0.75, 0.375, -0.25, 0.375, -0.125, 0.3125, -0.125, 0.3125, -0.25, 0.375, 0.625, 0.375, 0.75, 0.3125, 0.75, 0.3125, 0.625, 0.375, -0.375, 0.375, -0.25, 0.3125, -0.25, 0.3125, -0.375, 0.3125, 0.0, 0.3125, 0.125, 0.25, 0.125, 0.25, 0.0, 0.3125, 0.875, 0.3125, 1.0, 0.25, 1.0, 0.25, 0.875, 0.3125, -0.125, 0.3125, 0.0, 0.25, 0.0, 0.25, -0.125, 0.3125, 0.75, 0.3125, 0.875, 0.25, 0.875, 0.25, 0.75, 0.3125, -0.25, 0.3125, -0.125, 0.25, -0.125, 0.25, -0.25, 0.3125, 0.625, 0.3125, 0.75, 0.25, 0.75, 0.25, 0.625, 0.3125, -0.375, 0.3125, -0.25, 0.25, -0.25, 0.25, -0.375, 0.3125, 0.5, 0.3125, 0.625, 0.25, 0.625, 0.25, 0.5, 0.3125, 1.375, 0.2812, 1.5, 0.25, 1.375, 0.2812, -0.5, 0.3125, -0.375, 0.25, -0.375, 0.3125, 0.375, 0.3125, 0.5, 0.25, 0.5, 0.25, 0.375, 0.3125, 1.25, 0.3125, 1.375, 0.25, 1.375, 0.25, 1.25, 0.3125, 0.25, 0.3125, 0.375, 0.25, 0.375, 0.25, 0.25, 0.3125, 1.125, 0.3125, 1.25, 0.25, 1.25, 0.25, 1.125, 0.3125, 0.125, 0.3125, 0.25, 0.25, 0.25, 0.25, 0.125, 0.3125, 1.0, 0.3125, 1.125, 0.25, 1.125, 0.25, 1.0, 0.25, 1.375, 0.2188, 1.5, 0.1875, 1.375, 0.2188, -0.5, 0.25, -0.375, 0.1875, -0.375, 0.25, 0.375, 0.25, 0.5, 0.1875, 0.5, 0.1875, 0.375, 0.25, 1.25, 0.25, 1.375, 0.1875, 1.375, 0.1875, 1.25, 0.25, 0.25, 0.25, 0.375, 0.1875, 0.375, 0.1875, 0.25, 0.25, 1.125, 0.25, 1.25, 0.1875, 1.25, 0.1875, 1.125, 0.25, 0.125, 0.25, 0.25, 0.1875, 0.25, 0.1875, 0.125, 0.25, 1.0, 0.25, 1.125, 0.1875, 1.125, 0.1875, 1.0, 0.25, 0.0, 0.25, 0.125, 0.1875, 0.125, 0.1875, 0.0, 0.25, 0.875, 0.25, 1.0, 0.1875, 1.0, 0.1875, 0.875, 0.25, -0.125, 0.25, 0.0, 0.1875, 0.0, 0.1875, -0.125, 0.25, 0.75, 0.25, 0.875, 0.1875, 0.875, 0.1875, 0.75, 0.25, -0.25, 0.25, -0.125, 0.1875, -0.125, 0.1875, -0.25, 0.25, 0.625, 0.25, 0.75, 0.1875, 0.75, 0.1875, 0.625, 0.25, -0.375, 0.25, -0.25, 0.1875, -0.25, 0.1875, -0.375, 0.25, 0.5, 0.25, 0.625, 0.1875, 0.625, 0.1875, 0.5, 0.1875, 0.875, 0.1875, 1.0, 0.125, 1.0, 0.125, 0.875, 0.1875, -0.125, 0.1875, 0.0, 0.125, 0.0, 0.125, -0.125, 0.1875, 0.75, 0.1875, 0.875, 0.125, 0.875, 0.125, 0.75, 0.1875, -0.25, 0.1875, -0.125, 0.125, -0.125, 0.125, -0.25, 0.1875, 0.625, 0.1875, 0.75, 0.125, 0.75, 0.125, 0.625, 0.1875, -0.375, 0.1875, -0.25, 0.125, -0.25, 0.125, -0.375, 0.1875, 0.5, 0.1875, 0.625, 0.125, 0.625, 0.125, 0.5, 0.1875, 1.375, 0.1562, 1.5, 0.125, 1.375, 0.1562, -0.5, 0.1875, -0.375, 0.125, -0.375, 0.1875, 0.375, 0.1875, 0.5, 0.125, 0.5, 0.125, 0.375, 0.1875, 1.25, 0.1875, 1.375, 0.125, 1.375, 0.125, 1.25, 0.1875, 0.25, 0.1875, 0.375, 0.125, 0.375, 0.125, 0.25, 0.1875, 1.125, 0.1875, 1.25, 0.125, 1.25, 0.125, 1.125, 0.1875, 0.125, 0.1875, 0.25, 0.125, 0.25, 0.125, 0.125, 0.1875, 1.0, 0.1875, 1.125, 0.125, 1.125, 0.125, 1.0, 0.1875, 0.0, 0.1875, 0.125, 0.125, 0.125, 0.125, 0.0, 0.125, 0.375, 0.125, 0.5, 0.0625, 0.5, 0.0625, 0.375, 0.125, 1.25, 0.125, 1.375, 0.0625, 1.375, 0.0625, 1.25, 0.125, 0.25, 0.125, 0.375, 0.0625, 0.375, 0.0625, 0.25, 0.125, 1.125, 0.125, 1.25, 0.0625, 1.25, 0.0625, 1.125, 0.125, 0.125, 0.125, 0.25, 0.0625, 0.25, 0.0625, 0.125, 0.125, 1.0, 0.125, 1.125, 0.0625, 1.125, 0.0625, 1.0, 0.125, 0.0, 0.125, 0.125, 0.0625, 0.125, 0.0625, 0.0, 0.125, 0.875, 0.125, 1.0, 0.0625, 1.0, 0.0625, 0.875, 0.125, -0.125, 0.125, 0.0, 0.0625, 0.0, 0.0625, -0.125, 0.125, 0.75, 0.125, 0.875, 0.0625, 0.875, 0.0625, 0.75, 0.125, -0.25, 0.125, -0.125, 0.0625, -0.125, 0.0625, -0.25, 0.125, 0.625, 0.125, 0.75, 0.0625, 0.75, 0.0625, 0.625, 0.125, -0.375, 0.125, -0.25, 0.0625, -0.25, 0.0625, -0.375, 0.125, 0.5, 0.125, 0.625, 0.0625, 0.625, 0.0625, 0.5, 0.125, 1.375, 0.09375, 1.5, 0.0625, 1.375, 0.09375, -0.5, 0.125, -0.375, 0.0625, -0.375, 0.0625, -0.125, 0.0625, 0.0, 0.0, 0.0, -5.96e-08, -0.125, 0.0625, 0.75, 0.0625, 0.875, 0.0, 0.875, 0.0, 0.75, 0.0625, -0.25, 0.0625, -0.125, -5.96e-08, -0.125, -5.96e-08, -0.25, 0.0625, 0.625, 0.0625, 0.75, 0.0, 0.75, -5.96e-08, 0.625, 0.0625, -0.375, 0.0625, -0.25, -5.96e-08, -0.25, 0.0, -0.375, 0.0625, 0.5, 0.0625, 0.625, -5.96e-08, 0.625, -5.96e-08, 0.5, 0.0625, 1.375, 0.03125, 1.5, 0.0, 1.375, 0.03125, -0.5, 0.0625, -0.375, 0.0, -0.375, 0.0625, 0.375, 0.0625, 0.5, -5.96e-08, 0.5, -5.96e-08, 0.375, 0.0625, 1.25, 0.0625, 1.375, 0.0, 1.375, -5.96e-08, 1.25, 0.0625, 0.25, 0.0625, 0.375, -5.96e-08, 0.375, 0.0, 0.25, 0.0625, 1.125, 0.0625, 1.25, -5.96e-08, 1.25, -5.96e-08, 1.125, 0.0625, 0.125, 0.0625, 0.25, 0.0, 0.25, 0.0, 0.125, 0.0625, 1.0, 0.0625, 1.125, -5.96e-08, 1.125, 0.0, 1.0, 0.0625, 0.0, 0.0625, 0.125, 0.0, 0.125, 0.0, 0.0, 0.0625, 0.875, 0.0625, 1.0, 0.0, 1.0, 0.0, 0.875, 0.0, 0.25, -5.96e-08, 0.375, -0.0625, 0.375, -0.0625, 0.25, -5.96e-08, 1.125, -5.96e-08, 1.25, -0.0625, 1.25, -0.0625, 1.125, 0.0, 0.125, 0.0, 0.25, -0.0625, 0.25, -0.0625, 0.125, 0.0, 1.0, -5.96e-08, 1.125, -0.0625, 1.125, -0.0625, 1.0, 0.0, 0.0, 0.0, 0.125, -0.0625, 0.125, -0.0625, 0.0, 0.0, 0.875, 0.0, 1.0, -0.0625, 1.0, -0.0625, 0.875, -5.96e-08, -0.125, 0.0, 0.0, -0.0625, 0.0, -0.0625, -0.125, 0.0, 0.75, 0.0, 0.875, -0.0625, 0.875, -0.0625, 0.75, -5.96e-08, -0.25, -5.96e-08, -0.125, -0.0625, -0.125, -0.0625, -0.25, -5.96e-08, 0.625, 0.0, 0.75, -0.0625, 0.75, -0.0625, 0.625, 0.0, -0.375, -5.96e-08, -0.25, -0.0625, -0.25, -0.0625, -0.375, -5.96e-08, 0.5, -5.96e-08, 0.625, -0.0625, 0.625, -0.0625, 0.5, 0.0, 1.375, -0.03125, 1.5, -0.0625, 1.375, -0.03125, -0.5, 0.0, -0.375, -0.0625, -0.375, -5.96e-08, 0.375, -5.96e-08, 0.5, -0.0625, 0.5, -0.0625, 0.375, -5.96e-08, 1.25, 0.0, 1.375, -0.0625, 1.375, -0.0625, 1.25, -0.0625, -0.25, -0.0625, -0.125, -0.125, -0.125, -0.125, -0.25, -0.0625, 0.625, -0.0625, 0.75, -0.125, 0.75, -0.125, 0.625, -0.0625, -0.375, -0.0625, -0.25, -0.125, -0.25, -0.125, -0.375, -0.0625, 0.5, -0.0625, 0.625, -0.125, 0.625, -0.125, 0.5, -0.0625, 1.375, -0.09375, 1.5, -0.125, 1.375, -0.09375, -0.5, -0.0625, -0.375, -0.125, -0.375, -0.0625, 0.375, -0.0625, 0.5, -0.125, 0.5, -0.125, 0.375, -0.0625, 1.25, -0.0625, 1.375, -0.125, 1.375, -0.125, 1.25, -0.0625, 0.25, -0.0625, 0.375, -0.125, 0.375, -0.125, 0.25, -0.0625, 1.125, -0.0625, 1.25, -0.125, 1.25, -0.125, 1.125, -0.0625, 0.125, -0.0625, 0.25, -0.125, 0.25, -0.125, 0.125, -0.0625, 1.0, -0.0625, 1.125, -0.125, 1.125, -0.125, 1.0, -0.0625, 0.0, -0.0625, 0.125, -0.125, 0.125, -0.125, 0.0, -0.0625, 0.875, -0.0625, 1.0, -0.125, 1.0, -0.125, 0.875, -0.0625, -0.125, -0.0625, 0.0, -0.125, 0.0, -0.125, -0.125, -0.0625, 0.75, -0.0625, 0.875, -0.125, 0.875, -0.125, 0.75, -0.125, 1.125, -0.125, 1.25, -0.1875, 1.25, -0.1875, 1.125, -0.125, 0.125, -0.125, 0.25, -0.1875, 0.25, -0.1875, 0.125, -0.125, 1.0, -0.125, 1.125, -0.1875, 1.125, -0.1875, 1.0, -0.125, 0.0, -0.125, 0.125, -0.1875, 0.125, -0.1875, 0.0, -0.125, 0.875, -0.125, 1.0, -0.1875, 1.0, -0.1875, 0.875, -0.125, -0.125, -0.125, 0.0, -0.1875, 0.0, -0.1875, -0.125, -0.125, 0.75, -0.125, 0.875, -0.1875, 0.875, -0.1875, 0.75, -0.125, -0.25, -0.125, -0.125, -0.1875, -0.125, -0.1875, -0.25, -0.125, 0.625, -0.125, 0.75, -0.1875, 0.75, -0.1875, 0.625, -0.125, -0.375, -0.125, -0.25, -0.1875, -0.25, -0.1875, -0.375, -0.125, 0.5, -0.125, 0.625, -0.1875, 0.625, -0.1875, 0.5, -0.125, 1.375, -0.1562, 1.5, -0.1875, 1.375, -0.1562, -0.5, -0.125, -0.375, -0.1875, -0.375, -0.125, 0.375, -0.125, 0.5, -0.1875, 0.5, -0.1875, 0.375, -0.125, 1.25, -0.125, 1.375, -0.1875, 1.375, -0.1875, 1.25, -0.125, 0.25, -0.125, 0.375, -0.1875, 0.375, -0.1875, 0.25, -0.1875, 0.625, -0.1875, 0.75, -0.25, 0.75, -0.25, 0.625, -0.1875, -0.375, -0.1875, -0.25, -0.25, -0.25, -0.25, -0.375, -0.1875, 0.5, -0.1875, 0.625, -0.25, 0.625, -0.25, 0.5, -0.1875, 1.375, -0.2188, 1.5, -0.25, 1.375, -0.2188, -0.5, -0.1875, -0.375, -0.25, -0.375, -0.1875, 0.375, -0.1875, 0.5, -0.25, 0.5, -0.25, 0.375, -0.1875, 1.25, -0.1875, 1.375, -0.25, 1.375, -0.25, 1.25, -0.1875, 0.25, -0.1875, 0.375, -0.25, 0.375, -0.25, 0.25, -0.1875, 1.125, -0.1875, 1.25, -0.25, 1.25, -0.25, 1.125, -0.1875, 0.125, -0.1875, 0.25, -0.25, 0.25, -0.25, 0.125, -0.1875, 1.0, -0.1875, 1.125, -0.25, 1.125, -0.25, 1.0, -0.1875, 0.0, -0.1875, 0.125, -0.25, 0.125, -0.25, 0.0, -0.1875, 0.875, -0.1875, 1.0, -0.25, 1.0, -0.25, 0.875, -0.1875, -0.125, -0.1875, 0.0, -0.25, 0.0, -0.25, -0.125, -0.1875, 0.75, -0.1875, 0.875, -0.25, 0.875, -0.25, 0.75, -0.1875, -0.25, -0.1875, -0.125, -0.25, -0.125, -0.25, -0.25, -0.25, 0.125, -0.25, 0.25, -0.3125, 0.25, -0.3125, 0.125, -0.25, 1.0, -0.25, 1.125, -0.3125, 1.125, -0.3125, 1.0, -0.25, 0.0, -0.25, 0.125, -0.3125, 0.125, -0.3125, 0.0, -0.25, 0.875, -0.25, 1.0, -0.3125, 1.0, -0.3125, 0.875, -0.25, -0.125, -0.25, 0.0, -0.3125, 0.0, -0.3125, -0.125, -0.25, 0.75, -0.25, 0.875, -0.3125, 0.875, -0.3125, 0.75, -0.25, -0.25, -0.25, -0.125, -0.3125, -0.125, -0.3125, -0.25, -0.25, 0.625, -0.25, 0.75, -0.3125, 0.75, -0.3125, 0.625, -0.25, -0.375, -0.25, -0.25, -0.3125, -0.25, -0.3125, -0.375, -0.25, 0.5, -0.25, 0.625, -0.3125, 0.625, -0.3125, 0.5, -0.25, 1.375, -0.2812, 1.5, -0.3125, 1.375, -0.2812, -0.5, -0.25, -0.375, -0.3125, -0.375, -0.25, 0.375, -0.25, 0.5, -0.3125, 0.5, -0.3125, 0.375, -0.25, 1.25, -0.25, 1.375, -0.3125, 1.375, -0.3125, 1.25, -0.25, 0.25, -0.25, 0.375, -0.3125, 0.375, -0.3125, 0.25, -0.25, 1.125, -0.25, 1.25, -0.3125, 1.25, -0.3125, 1.125, -0.3125, -0.375, -0.3125, -0.25, -0.375, -0.25, -0.375, -0.375, -0.3125, 0.5, -0.3125, 0.625, -0.375, 0.625, -0.375, 0.5, -0.3125, 1.375, -0.3438, 1.5, -0.375, 1.375, -0.3438, -0.5, -0.3125, -0.375, -0.375, -0.375, -0.3125, 0.375, -0.3125, 0.5, -0.375, 0.5, -0.375, 0.375, -0.3125, 1.25, -0.3125, 1.375, -0.375, 1.375, -0.375, 1.25, -0.3125, 0.25, -0.3125, 0.375, -0.375, 0.375, -0.375, 0.25, -0.3125, 1.125, -0.3125, 1.25, -0.375, 1.25, -0.375, 1.125, -0.3125, 0.125, -0.3125, 0.25, -0.375, 0.25, -0.375, 0.125, -0.3125, 1.0, -0.3125, 1.125, -0.375, 1.125, -0.375, 1.0, -0.3125, 0.0, -0.3125, 0.125, -0.375, 0.125, -0.375, 0.0, -0.3125, 0.875, -0.3125, 1.0, -0.375, 1.0, -0.375, 0.875, -0.3125, -0.125, -0.3125, 0.0, -0.375, 0.0, -0.375, -0.125, -0.3125, 0.75, -0.3125, 0.875, -0.375, 0.875, -0.375, 0.75, -0.3125, -0.25, -0.3125, -0.125, -0.375, -0.125, -0.375, -0.25, -0.3125, 0.625, -0.3125, 0.75, -0.375, 0.75, -0.375, 0.625, -0.375, 1.0, -0.375, 1.125, -0.4375, 1.125, -0.4375, 1.0, -0.375, 0.0, -0.375, 0.125, -0.4375, 0.125, -0.4375, 0.0, -0.375, 0.875, -0.375, 1.0, -0.4375, 1.0, -0.4375, 0.875, -0.375, -0.125, -0.375, 0.0, -0.4375, 0.0, -0.4375, -0.125, -0.375, 0.75, -0.375, 0.875, -0.4375, 0.875, -0.4375, 0.75, -0.375, -0.25, -0.375, -0.125, -0.4375, -0.125, -0.4375, -0.25, -0.375, 0.625, -0.375, 0.75, -0.4375, 0.75, -0.4375, 0.625, -0.375, -0.375, -0.375, -0.25, -0.4375, -0.25, -0.4375, -0.375, -0.375, 0.5, -0.375, 0.625, -0.4375, 0.625, -0.4375, 0.5, -0.375, 1.375, -0.4062, 1.5, -0.4375, 1.375, -0.4062, -0.5, -0.375, -0.375, -0.4375, -0.375, -0.375, 0.375, -0.375, 0.5, -0.4375, 0.5, -0.4375, 0.375, -0.375, 1.25, -0.375, 1.375, -0.4375, 1.375, -0.4375, 1.25, -0.375, 0.25, -0.375, 0.375, -0.4375, 0.375, -0.4375, 0.25, -0.375, 1.125, -0.375, 1.25, -0.4375, 1.25, -0.4375, 1.125, -0.375, 0.125, -0.375, 0.25, -0.4375, 0.25, -0.4375, 0.125, -0.4375, 0.5, -0.4375, 0.625, -0.5, 0.625, -0.5, 0.5, -0.4375, 1.375, -0.4688, 1.5, -0.5, 1.375, -0.4688, -0.5, -0.4375, -0.375, -0.5, -0.375, -0.4375, 0.375, -0.4375, 0.5, -0.5, 0.5, -0.5, 0.375, -0.4375, 1.25, -0.4375, 1.375, -0.5, 1.375, -0.5, 1.25, -0.4375, 0.25, -0.4375, 0.375, -0.5, 0.375, -0.5, 0.25, -0.4375, 1.125, -0.4375, 1.25, -0.5, 1.25, -0.5, 1.125, -0.4375, 0.125, -0.4375, 0.25, -0.5, 0.25, -0.5, 0.125, -0.4375, 1.0, -0.4375, 1.125, -0.5, 1.125, -0.5, 1.0, -0.4375, 0.0, -0.4375, 0.125, -0.5, 0.125, -0.5, 0.0, -0.4375, 0.875, -0.4375, 1.0, -0.5, 1.0, -0.5, 0.875, -0.4375, -0.125, -0.4375, 0.0, -0.5, 0.0, -0.5, -0.125, -0.4375, 0.75, -0.4375, 0.875, -0.5, 0.875, -0.5, 0.75, -0.4375, -0.25, -0.4375, -0.125, -0.5, -0.125, -0.5, -0.25, -0.4375, 0.625, -0.4375, 0.75, -0.5, 0.75, -0.5, 0.625, -0.4375, -0.375, -0.4375, -0.25, -0.5, -0.25, -0.5, -0.375, 1.5, 0.0, 1.5, 0.125, 1.437, 0.125, 1.438, 0.0, 1.5, 0.875, 1.5, 1.0, 1.438, 1.0, 1.437, 0.875, 1.5, -0.125, 1.5, 0.0, 1.438, 0.0, 1.437, -0.125, 1.5, 0.75, 1.5, 0.875, 1.437, 0.875, 1.438, 0.75, 1.5, -0.25, 1.5, -0.125, 1.437, -0.125, 1.437, -0.25, 1.5, 0.625, 1.5, 0.75, 1.438, 0.75, 1.437, 0.625, 1.5, -0.375, 1.5, -0.25, 1.437, -0.25, 1.438, -0.375, 1.5, 0.5, 1.5, 0.625, 1.437, 0.625, 1.437, 0.5, 1.5, 1.375, 1.469, 1.5, 1.438, 1.375, 1.469, -0.5, 1.5, -0.375, 1.438, -0.375, 1.5, 0.375, 1.5, 0.5, 1.437, 0.5, 1.437, 0.375, 1.5, 1.25, 1.5, 1.375, 1.438, 1.375, 1.437, 1.25, 1.5, 0.25, 1.5, 0.375, 1.437, 0.375, 1.438, 0.25, 1.5, 1.125, 1.5, 1.25, 1.437, 1.25, 1.437, 1.125, 1.5, 0.125, 1.5, 0.25, 1.438, 0.25, 1.437, 0.125, 1.5, 1.0, 1.5, 1.125, 1.437, 1.125, 1.438, 1.0, 1.406, -0.5, 1.438, -0.375, 1.375, -0.375, 1.437, 0.375, 1.437, 0.5, 1.375, 0.5, 1.375, 0.375, 1.437, 1.25, 1.438, 1.375, 1.375, 1.375, 1.375, 1.25, 1.438, 0.25, 1.437, 0.375, 1.375, 0.375, 1.375, 0.25, 1.437, 1.125, 1.437, 1.25, 1.375, 1.25, 1.375, 1.125, 1.437, 0.125, 1.438, 0.25, 1.375, 0.25, 1.375, 0.125, 1.438, 1.0, 1.437, 1.125, 1.375, 1.125, 1.375, 1.0, 1.438, 0.0, 1.437, 0.125, 1.375, 0.125, 1.375, 0.0, 1.437, 0.875, 1.438, 1.0, 1.375, 1.0, 1.375, 0.875, 1.437, -0.125, 1.438, 0.0, 1.375, 0.0, 1.375, -0.125, 1.438, 0.75, 1.437, 0.875, 1.375, 0.875, 1.375, 0.75, 1.437, -0.25, 1.437, -0.125, 1.375, -0.125, 1.375, -0.25, 1.437, 0.625, 1.438, 0.75, 1.375, 0.75, 1.375, 0.625, 1.438, -0.375, 1.437, -0.25, 1.375, -0.25, 1.375, -0.375, 1.437, 0.5, 1.437, 0.625, 1.375, 0.625, 1.375, 0.5, 1.438, 1.375, 1.406, 1.5, 1.375, 1.375, 1.375, -0.125, 1.375, 0.0, 1.312, 0.0, 1.312, -0.125, 1.375, 0.75, 1.375, 0.875, 1.312, 0.875, 1.312, 0.75, 1.375, -0.25, 1.375, -0.125, 1.312, -0.125, 1.312, -0.25, 1.375, 0.625, 1.375, 0.75, 1.312, 0.75, 1.312, 0.625, 1.375, -0.375, 1.375, -0.25, 1.312, -0.25, 1.312, -0.375, 1.375, 0.5, 1.375, 0.625, 1.312, 0.625, 1.312, 0.5, 1.375, 1.375, 1.344, 1.5, 1.312, 1.375, 1.344, -0.5, 1.375, -0.375, 1.312, -0.375, 1.375, 0.375, 1.375, 0.5, 1.312, 0.5, 1.312, 0.375, 1.375, 1.25, 1.375, 1.375, 1.312, 1.375, 1.312, 1.25, 1.375, 0.25, 1.375, 0.375, 1.312, 0.375, 1.312, 0.25, 1.375, 1.125, 1.375, 1.25, 1.312, 1.25, 1.312, 1.125, 1.375, 0.125, 1.375, 0.25, 1.312, 0.25, 1.312, 0.125, 1.375, 1.0, 1.375, 1.125, 1.312, 1.125, 1.312, 1.0, 1.375, 0.0, 1.375, 0.125, 1.312, 0.125, 1.312, 0.0, 1.375, 0.875, 1.375, 1.0, 1.312, 1.0, 1.312, 0.875, 1.312, 1.25, 1.312, 1.375, 1.25, 1.375, 1.25, 1.25, 1.312, 0.25, 1.312, 0.375, 1.25, 0.375, 1.25, 0.25, 1.312, 1.125, 1.312, 1.25, 1.25, 1.25, 1.25, 1.125, 1.312, 0.125, 1.312, 0.25, 1.25, 0.25, 1.25, 0.125, 1.312, 1.0, 1.312, 1.125, 1.25, 1.125, 1.25, 1.0, 1.312, 0.0, 1.312, 0.125, 1.25, 0.125, 1.25, 0.0, 1.312, 0.875, 1.312, 1.0, 1.25, 1.0, 1.25, 0.875, 1.312, -0.125, 1.312, 0.0, 1.25, 0.0, 1.25, -0.125, 1.312, 0.75, 1.312, 0.875, 1.25, 0.875, 1.25, 0.75, 1.312, -0.25, 1.312, -0.125, 1.25, -0.125, 1.25, -0.25, 1.312, 0.625, 1.312, 0.75, 1.25, 0.75, 1.25, 0.625, 1.312, -0.375, 1.312, -0.25, 1.25, -0.25, 1.25, -0.375, 1.312, 0.5, 1.312, 0.625, 1.25, 0.625, 1.25, 0.5, 1.312, 1.375, 1.281, 1.5, 1.25, 1.375, 1.281, -0.5, 1.312, -0.375, 1.25, -0.375, 1.312, 0.375, 1.312, 0.5, 1.25, 0.5, 1.25, 0.375, 1.25, 0.75, 1.25, 0.875, 1.187, 0.875, 1.188, 0.75, 1.25, -0.25, 1.25, -0.125, 1.187, -0.125, 1.188, -0.25, 1.25, 0.625, 1.25, 0.75, 1.188, 0.75, 1.187, 0.625, 1.25, -0.375, 1.25, -0.25, 1.188, -0.25, 1.188, -0.375, 1.25, 0.5, 1.25, 0.625, 1.187, 0.625, 1.187, 0.5, 1.25, 1.375, 1.219, 1.5, 1.188, 1.375, 1.219, -0.5, 1.25, -0.375, 1.188, -0.375, 1.25, 0.375, 1.25, 0.5, 1.187, 0.5, 1.187, 0.375, 1.25, 1.25, 1.25, 1.375, 1.188, 1.375, 1.188, 1.25, 1.25, 0.25, 1.25, 0.375, 1.187, 0.375, 1.188, 0.25, 1.25, 1.125, 1.25, 1.25, 1.188, 1.25, 1.187, 1.125, 1.25, 0.125, 1.25, 0.25, 1.188, 0.25, 1.187, 0.125, 1.25, 1.0, 1.25, 1.125, 1.187, 1.125, 1.188, 1.0, 1.25, 0.0, 1.25, 0.125, 1.187, 0.125, 1.188, 0.0, 1.25, 0.875, 1.25, 1.0, 1.188, 1.0, 1.187, 0.875, 1.25, -0.125, 1.25, 0.0, 1.188, 0.0, 1.187, -0.125, 1.188, 0.25, 1.187, 0.375, 1.125, 0.375, 1.125, 0.25, 1.187, 1.125, 1.188, 1.25, 1.125, 1.25, 1.125, 1.125, 1.187, 0.125, 1.188, 0.25, 1.125, 0.25, 1.125, 0.125, 1.188, 1.0, 1.187, 1.125, 1.125, 1.125, 1.125, 1.0, 1.188, 0.0, 1.187, 0.125, 1.125, 0.125, 1.125, 0.0, 1.187, 0.875, 1.188, 1.0, 1.125, 1.0, 1.125, 0.875, 1.187, -0.125, 1.188, 0.0, 1.125, 0.0, 1.125, -0.125, 1.188, 0.75, 1.187, 0.875, 1.125, 0.875, 1.125, 0.75, 1.188, -0.25, 1.187, -0.125, 1.125, -0.125, 1.125, -0.25, 1.187, 0.625, 1.188, 0.75, 1.125, 0.75, 1.125, 0.625, 1.188, -0.375, 1.188, -0.25, 1.125, -0.25, 1.125, -0.375, 1.187, 0.5, 1.187, 0.625, 1.125, 0.625, 1.125, 0.5, 1.188, 1.375, 1.156, 1.5, 1.125, 1.375, 1.156, -0.5, 1.188, -0.375, 1.125, -0.375, 1.187, 0.375, 1.187, 0.5, 1.125, 0.5, 1.125, 0.375, 1.188, 1.25, 1.188, 1.375, 1.125, 1.375, 1.125, 1.25, 1.125, -0.25, 1.125, -0.125, 1.062, -0.125, 1.062, -0.25, 1.125, 0.625, 1.125, 0.75, 1.062, 0.75, 1.062, 0.625, 1.125, -0.375, 1.125, -0.25, 1.062, -0.25, 1.062, -0.375, 1.125, 0.5, 1.125, 0.625, 1.062, 0.625, 1.062, 0.5, 1.125, 1.375, 1.094, 1.5, 1.062, 1.375, 1.094, -0.5, 1.125, -0.375, 1.062, -0.375, 1.125, 0.375, 1.125, 0.5, 1.062, 0.5, 1.062, 0.375, 1.125, 1.25, 1.125, 1.375, 1.062, 1.375, 1.062, 1.25, 1.125, 0.25, 1.125, 0.375, 1.062, 0.375, 1.062, 0.25, 1.125, 1.125, 1.125, 1.25, 1.062, 1.25, 1.062, 1.125, 1.125, 0.125, 1.125, 0.25, 1.062, 0.25, 1.062, 0.125, 1.125, 1.0, 1.125, 1.125, 1.062, 1.125, 1.062, 1.0, 1.125, 0.0, 1.125, 0.125, 1.062, 0.125, 1.062, 0.0, 1.125, 0.875, 1.125, 1.0, 1.062, 1.0, 1.062, 0.875, 1.125, -0.125, 1.125, 0.0, 1.062, 0.0, 1.062, -0.125, 1.125, 0.75, 1.125, 0.875, 1.062, 0.875, 1.062, 0.75, 1.062, 1.125, 1.062, 1.25, 1.0, 1.25, 1.0, 1.125, 1.062, 0.125, 1.062, 0.25, 1.0, 0.25, 1.0, 0.125, 1.062, 1.0, 1.062, 1.125, 1.0, 1.125, 1.0, 1.0, 1.062, 0.0, 1.062, 0.125, 1.0, 0.125, 1.0, 0.0, 1.062, 0.875, 1.062, 1.0, 1.0, 1.0, 1.0, 0.875, 1.062, -0.125, 1.062, 0.0, 1.0, 0.0, 1.0, -0.125, 1.062, 0.75, 1.062, 0.875, 1.0, 0.875, 1.0, 0.75, 1.062, -0.25, 1.062, -0.125, 1.0, -0.125, 1.0, -0.25, 1.062, 0.625, 1.062, 0.75, 1.0, 0.75, 1.0, 0.625, 1.062, -0.375, 1.062, -0.25, 1.0, -0.25, 1.0, -0.375, 1.062, 0.5, 1.062, 0.625, 1.0, 0.625, 1.0, 0.5, 1.062, 1.375, 1.031, 1.5, 1.0, 1.375, 1.031, -0.5, 1.062, -0.375, 1.0, -0.375, 1.062, 0.375, 1.062, 0.5, 1.0, 0.5, 1.0, 0.375, 1.062, 1.25, 1.062, 1.375, 1.0, 1.375, 1.0, 1.25, 1.062, 0.25, 1.062, 0.375, 1.0, 0.375, 1.0, 0.25])
me_sphere.materials.append(mat_concrete_3)
me_sphere.update()

# ---- objects
ob_concrete_3 = bpy.data.objects.new('concrete_3', me_sphere)

# ---- transforms, parenting, visibility, modifiers, constraints
ob_concrete_3.location = (0.0, 0.0, 0.0)

# ---- collection membership
col_collection.objects.link(ob_concrete_3)

# ---- scene / render settings (as saved in the file)
scene.frame_start = 1; scene.frame_end = 250; scene.frame_set(1)
scene.render.engine = 'BLENDER_EEVEE_NEXT'
scene.render.bake_bias = 0.0
scene.render.bake_samples = 0
scene.cycles.sampling_pattern = 'TABULATED_SOBOL'
scene.eevee.use_volume_custom_range = False
bpy.context.view_layer.update()

# ---- added for rendering (the .blend has no active camera and no usable light): camera, sun + grey world if the file has none
cam_auto = bpy.data.cameras.new('AutoCamera')
cam_auto.lens = 50.0
cam_auto.sensor_width = 36.0
cam_auto.clip_end = 1000.0
ob_auto_camera = bpy.data.objects.new('AutoCamera', cam_auto)
scene.collection.objects.link(ob_auto_camera)
ob_auto_camera.location = (1.60254, -1.92304, 1.28203)
ob_auto_camera.rotation_euler = (1.09748, -7.21219e-08, 0.694738)
scene.camera = ob_auto_camera
light_auto_sun = bpy.data.lights.new('AutoSun', 'SUN')
light_auto_sun.energy = 3.0
light_auto_sun.angle = 0.0523599
ob_auto_sun = bpy.data.objects.new('AutoSun', light_auto_sun)
scene.collection.objects.link(ob_auto_sun)
ob_auto_sun.rotation_euler = (0.872665, 0.174533, 0.523599)
if scene.world is None:
    world_auto = bpy.data.worlds.new('AutoWorld')
    world_auto.color = (0.3, 0.3, 0.3)
    scene.world = world_auto
bpy.context.view_layer.update()
